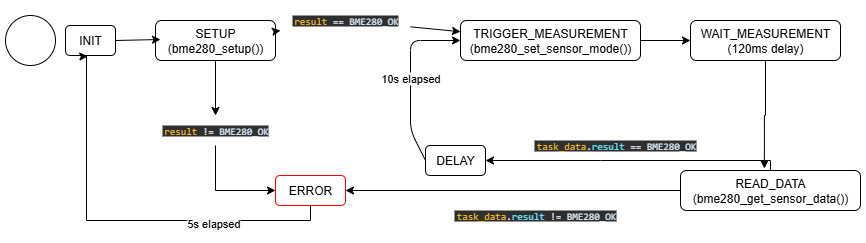

The diagram above was exported from draw.io. Its source (the exported page's mxGraphModel, read from the mxfile embedded in the PNG):
<mxGraphModel dx="10705" dy="6380" grid="1" gridSize="10" guides="1" tooltips="1" connect="1" arrows="1" fold="1" page="1" pageScale="1" pageWidth="850" pageHeight="1100" background="none" math="0" shadow="0">
  <root>
    <mxCell id="0" />
    <mxCell id="1" parent="0" />
    <mxCell id="4hGOtepsm4wSv6MPAV9k-1" value="INIT" style="rounded=1;whiteSpace=wrap;html=1;" parent="1" vertex="1">
      <mxGeometry x="-8445" y="-4995" width="50" height="30" as="geometry" />
    </mxCell>
    <mxCell id="4hGOtepsm4wSv6MPAV9k-31" style="edgeStyle=orthogonalEdgeStyle;rounded=0;orthogonalLoop=1;jettySize=auto;html=1;entryX=0.5;entryY=0;entryDx=0;entryDy=0;" parent="1" source="4hGOtepsm4wSv6MPAV9k-2" target="4hGOtepsm4wSv6MPAV9k-29" edge="1">
      <mxGeometry relative="1" as="geometry" />
    </mxCell>
    <mxCell id="4hGOtepsm4wSv6MPAV9k-2" value="SETUP&#10;(bme280_setup())" style="rounded=1;whiteSpace=wrap;html=1;" parent="1" vertex="1">
      <mxGeometry x="-8355" y="-5000" width="120" height="40" as="geometry" />
    </mxCell>
    <mxCell id="4hGOtepsm4wSv6MPAV9k-26" style="edgeStyle=orthogonalEdgeStyle;rounded=0;orthogonalLoop=1;jettySize=auto;html=1;entryX=0;entryY=0.5;entryDx=0;entryDy=0;" parent="1" source="4hGOtepsm4wSv6MPAV9k-3" target="4hGOtepsm4wSv6MPAV9k-4" edge="1">
      <mxGeometry relative="1" as="geometry" />
    </mxCell>
    <mxCell id="4hGOtepsm4wSv6MPAV9k-3" value="TRIGGER_MEASUREMENT&#10;(bme280_set_sensor_mode())" style="rounded=1;whiteSpace=wrap;html=1;" parent="1" vertex="1">
      <mxGeometry x="-8050" y="-5000" width="180" height="40" as="geometry" />
    </mxCell>
    <mxCell id="4hGOtepsm4wSv6MPAV9k-4" value="WAIT_MEASUREMENT&#10;(120ms delay)" style="rounded=1;whiteSpace=wrap;html=1;" parent="1" vertex="1">
      <mxGeometry x="-7820" y="-5000" width="150" height="40" as="geometry" />
    </mxCell>
    <mxCell id="4hGOtepsm4wSv6MPAV9k-28" style="edgeStyle=orthogonalEdgeStyle;rounded=0;orthogonalLoop=1;jettySize=auto;html=1;entryX=1;entryY=0.5;entryDx=0;entryDy=0;" parent="1" source="4hGOtepsm4wSv6MPAV9k-5" target="4hGOtepsm4wSv6MPAV9k-6" edge="1">
      <mxGeometry relative="1" as="geometry">
        <Array as="points">
          <mxPoint x="-7910" y="-4860" />
          <mxPoint x="-7910" y="-4860" />
        </Array>
      </mxGeometry>
    </mxCell>
    <mxCell id="4hGOtepsm4wSv6MPAV9k-35" style="edgeStyle=orthogonalEdgeStyle;rounded=0;orthogonalLoop=1;jettySize=auto;html=1;entryX=1;entryY=0.5;entryDx=0;entryDy=0;" parent="1" source="4hGOtepsm4wSv6MPAV9k-5" target="4hGOtepsm4wSv6MPAV9k-7" edge="1">
      <mxGeometry relative="1" as="geometry" />
    </mxCell>
    <mxCell id="4hGOtepsm4wSv6MPAV9k-5" value="READ_DATA&#10;(bme280_get_sensor_data())" style="rounded=1;whiteSpace=wrap;html=1;" parent="1" vertex="1">
      <mxGeometry x="-7830" y="-4850" width="180" height="40" as="geometry" />
    </mxCell>
    <mxCell id="4hGOtepsm4wSv6MPAV9k-6" value="DELAY" style="rounded=1;whiteSpace=wrap;html=1;" parent="1" vertex="1">
      <mxGeometry x="-8085" y="-4875" width="60" height="30" as="geometry" />
    </mxCell>
    <mxCell id="4hGOtepsm4wSv6MPAV9k-7" value="ERROR" style="rounded=1;whiteSpace=wrap;html=1;strokeColor=#ff0000;" parent="1" vertex="1">
      <mxGeometry x="-8235" y="-4845" width="70" height="30" as="geometry" />
    </mxCell>
    <mxCell id="4hGOtepsm4wSv6MPAV9k-8" value="" style="ellipse;whiteSpace=wrap;html=1;aspect=fixed;" parent="1" vertex="1">
      <mxGeometry x="-8505" y="-5005" width="50" height="50" as="geometry" />
    </mxCell>
    <mxCell id="4hGOtepsm4wSv6MPAV9k-11" value="" style="edgeStyle=none;html=1;align=left;" parent="1" source="4hGOtepsm4wSv6MPAV9k-23" target="4hGOtepsm4wSv6MPAV9k-3" edge="1">
      <mxGeometry relative="1" as="geometry">
        <mxPoint x="-8150" y="-4980" as="sourcePoint" />
      </mxGeometry>
    </mxCell>
    <mxCell id="4hGOtepsm4wSv6MPAV9k-16" value="10s elapsed" style="edgeStyle=none;html=1;exitX=0;exitY=0.5;exitDx=0;exitDy=0;entryX=0;entryY=0.5;entryDx=0;entryDy=0;" parent="1" source="4hGOtepsm4wSv6MPAV9k-6" target="4hGOtepsm4wSv6MPAV9k-3" edge="1">
      <mxGeometry x="-0.0087" relative="1" as="geometry">
        <mxPoint x="-8100" y="-4890" as="sourcePoint" />
        <mxPoint x="-8050" y="-4890" as="targetPoint" />
        <Array as="points">
          <mxPoint x="-8100" y="-4890" />
          <mxPoint x="-8100" y="-4980" />
          <mxPoint x="-8050" y="-4980" />
        </Array>
        <mxPoint as="offset" />
      </mxGeometry>
    </mxCell>
    <mxCell id="4hGOtepsm4wSv6MPAV9k-17" value="" style="edgeStyle=none;align=left;html=1;exitX=1;exitY=0.5;exitDx=0;exitDy=0;" parent="1" source="4hGOtepsm4wSv6MPAV9k-1" edge="1">
      <mxGeometry relative="1" as="geometry">
        <mxPoint x="-8370" y="-4981" as="sourcePoint" />
        <mxPoint x="-8350" y="-4981" as="targetPoint" />
      </mxGeometry>
    </mxCell>
    <mxCell id="4hGOtepsm4wSv6MPAV9k-24" value="" style="edgeStyle=none;html=1;align=left;" parent="1" source="4hGOtepsm4wSv6MPAV9k-2" target="4hGOtepsm4wSv6MPAV9k-23" edge="1">
      <mxGeometry relative="1" as="geometry">
        <mxPoint x="-8220" y="-4980" as="sourcePoint" />
        <mxPoint x="-8050" y="-4980" as="targetPoint" />
      </mxGeometry>
    </mxCell>
    <mxCell id="4hGOtepsm4wSv6MPAV9k-23" value="&lt;span style=&quot;background-color: rgb(47, 47, 47); padding: 0px 0px 0px 2px;&quot;&gt;&lt;span style=&quot;color: rgb(204, 204, 204); font-family: Consolas; white-space: pre;&quot;&gt;&lt;span style=&quot;color: rgb(249, 250, 244);&quot;&gt;&lt;/span&gt;&lt;span style=&quot;color: rgb(255, 191, 38);&quot;&gt;result&lt;/span&gt;&lt;span style=&quot;color: rgb(217, 232, 247);&quot;&gt; =&lt;/span&gt;&lt;span style=&quot;color: rgb(230, 230, 250);&quot;&gt;=&lt;/span&gt;&lt;span style=&quot;color: rgb(217, 232, 247);&quot;&gt; BME280_OK&lt;/span&gt;&lt;/span&gt;&lt;/span&gt;" style="text;html=1;align=center;verticalAlign=middle;whiteSpace=wrap;rounded=0;fontSize=10;" parent="1" vertex="1">
      <mxGeometry x="-8230" y="-5015" width="130" height="30" as="geometry" />
    </mxCell>
    <mxCell id="4hGOtepsm4wSv6MPAV9k-27" style="edgeStyle=orthogonalEdgeStyle;rounded=0;orthogonalLoop=1;jettySize=auto;html=1;entryX=0.466;entryY=-0.05;entryDx=0;entryDy=0;entryPerimeter=0;" parent="1" source="4hGOtepsm4wSv6MPAV9k-4" target="4hGOtepsm4wSv6MPAV9k-5" edge="1">
      <mxGeometry relative="1" as="geometry" />
    </mxCell>
    <mxCell id="4hGOtepsm4wSv6MPAV9k-33" style="edgeStyle=orthogonalEdgeStyle;rounded=0;orthogonalLoop=1;jettySize=auto;html=1;entryX=0;entryY=0.5;entryDx=0;entryDy=0;" parent="1" source="4hGOtepsm4wSv6MPAV9k-29" target="4hGOtepsm4wSv6MPAV9k-7" edge="1">
      <mxGeometry relative="1" as="geometry" />
    </mxCell>
    <mxCell id="4hGOtepsm4wSv6MPAV9k-29" value="&lt;span style=&quot;background-color: rgb(47, 47, 47); padding: 0px 0px 0px 2px;&quot;&gt;&lt;span style=&quot;color: rgb(204, 204, 204); font-family: Consolas; white-space: pre;&quot;&gt;&lt;span style=&quot;color: rgb(249, 250, 244);&quot;&gt;&lt;/span&gt;&lt;span style=&quot;color: rgb(255, 191, 38);&quot;&gt;result&lt;/span&gt;&lt;span style=&quot;color: rgb(217, 232, 247);&quot;&gt; !&lt;/span&gt;&lt;span style=&quot;color: rgb(230, 230, 250);&quot;&gt;=&lt;/span&gt;&lt;span style=&quot;color: rgb(217, 232, 247);&quot;&gt; BME280_OK&lt;/span&gt;&lt;/span&gt;&lt;/span&gt;" style="text;html=1;align=center;verticalAlign=middle;whiteSpace=wrap;rounded=0;rotation=0;fontSize=10;" parent="1" vertex="1">
      <mxGeometry x="-8360" y="-4905" width="130" height="30" as="geometry" />
    </mxCell>
    <mxCell id="4hGOtepsm4wSv6MPAV9k-34" style="edgeStyle=orthogonalEdgeStyle;rounded=0;orthogonalLoop=1;jettySize=auto;html=1;entryX=0.446;entryY=1.025;entryDx=0;entryDy=0;entryPerimeter=0;" parent="1" source="4hGOtepsm4wSv6MPAV9k-7" target="4hGOtepsm4wSv6MPAV9k-1" edge="1">
      <mxGeometry relative="1" as="geometry">
        <Array as="points">
          <mxPoint x="-8200" y="-4800" />
          <mxPoint x="-8424" y="-4800" />
        </Array>
      </mxGeometry>
    </mxCell>
    <mxCell id="4hGOtepsm4wSv6MPAV9k-38" value="5s elapsed" style="edgeLabel;html=1;align=center;verticalAlign=middle;resizable=0;points=[];" parent="4hGOtepsm4wSv6MPAV9k-34" vertex="1" connectable="0">
      <mxGeometry x="-0.4449" y="3" width="80" height="30" relative="1" as="geometry">
        <mxPoint x="-40" y="-15" as="offset" />
      </mxGeometry>
    </mxCell>
    <mxCell id="4hGOtepsm4wSv6MPAV9k-36" value="&lt;span style=&quot;background-color:#2f2f2f;padding:0px 0px 0px 2px;&quot;&gt;&lt;span style=&quot;color: rgb(204, 204, 204); font-family: Consolas; white-space: pre;&quot;&gt;&lt;span style=&quot;color:#f9faf4;&quot;&gt;&lt;/span&gt;&lt;span style=&quot;color:#ffbf26;&quot;&gt;task_data&lt;/span&gt;&lt;span style=&quot;color:#e6e6fa;&quot;&gt;.&lt;/span&gt;&lt;span style=&quot;color:#66e1f8;&quot;&gt;result&lt;/span&gt;&lt;span style=&quot;color:#d9e8f7;&quot;&gt; &lt;/span&gt;&lt;span style=&quot;color:#e6e6fa;&quot;&gt;==&lt;/span&gt;&lt;span style=&quot;color:#d9e8f7;&quot;&gt; BME280_OK&lt;/span&gt;&lt;/span&gt;&lt;/span&gt;" style="text;html=1;align=center;verticalAlign=middle;whiteSpace=wrap;rounded=0;fontSize=10;" parent="1" vertex="1">
      <mxGeometry x="-7985" y="-4890" width="180" height="30" as="geometry" />
    </mxCell>
    <mxCell id="4hGOtepsm4wSv6MPAV9k-37" value="&lt;span style=&quot;background-color: rgb(47, 47, 47); padding: 0px 0px 0px 2px;&quot;&gt;&lt;span style=&quot;color: rgb(204, 204, 204); font-family: Consolas; white-space: pre;&quot;&gt;&lt;span style=&quot;color: rgb(249, 250, 244);&quot;&gt;&lt;/span&gt;&lt;span style=&quot;color: rgb(255, 191, 38);&quot;&gt;task_data&lt;/span&gt;&lt;span style=&quot;color: rgb(230, 230, 250);&quot;&gt;.&lt;/span&gt;&lt;span style=&quot;color: rgb(102, 225, 248);&quot;&gt;result&lt;/span&gt;&lt;span style=&quot;color: rgb(217, 232, 247);&quot;&gt; !&lt;/span&gt;&lt;span style=&quot;color: rgb(230, 230, 250);&quot;&gt;=&lt;/span&gt;&lt;span style=&quot;color: rgb(217, 232, 247);&quot;&gt; BME280_OK&lt;/span&gt;&lt;/span&gt;&lt;/span&gt;" style="text;html=1;align=center;verticalAlign=middle;whiteSpace=wrap;rounded=0;fontSize=10;" parent="1" vertex="1">
      <mxGeometry x="-8065" y="-4820" width="180" height="30" as="geometry" />
    </mxCell>
  </root>
</mxGraphModel>